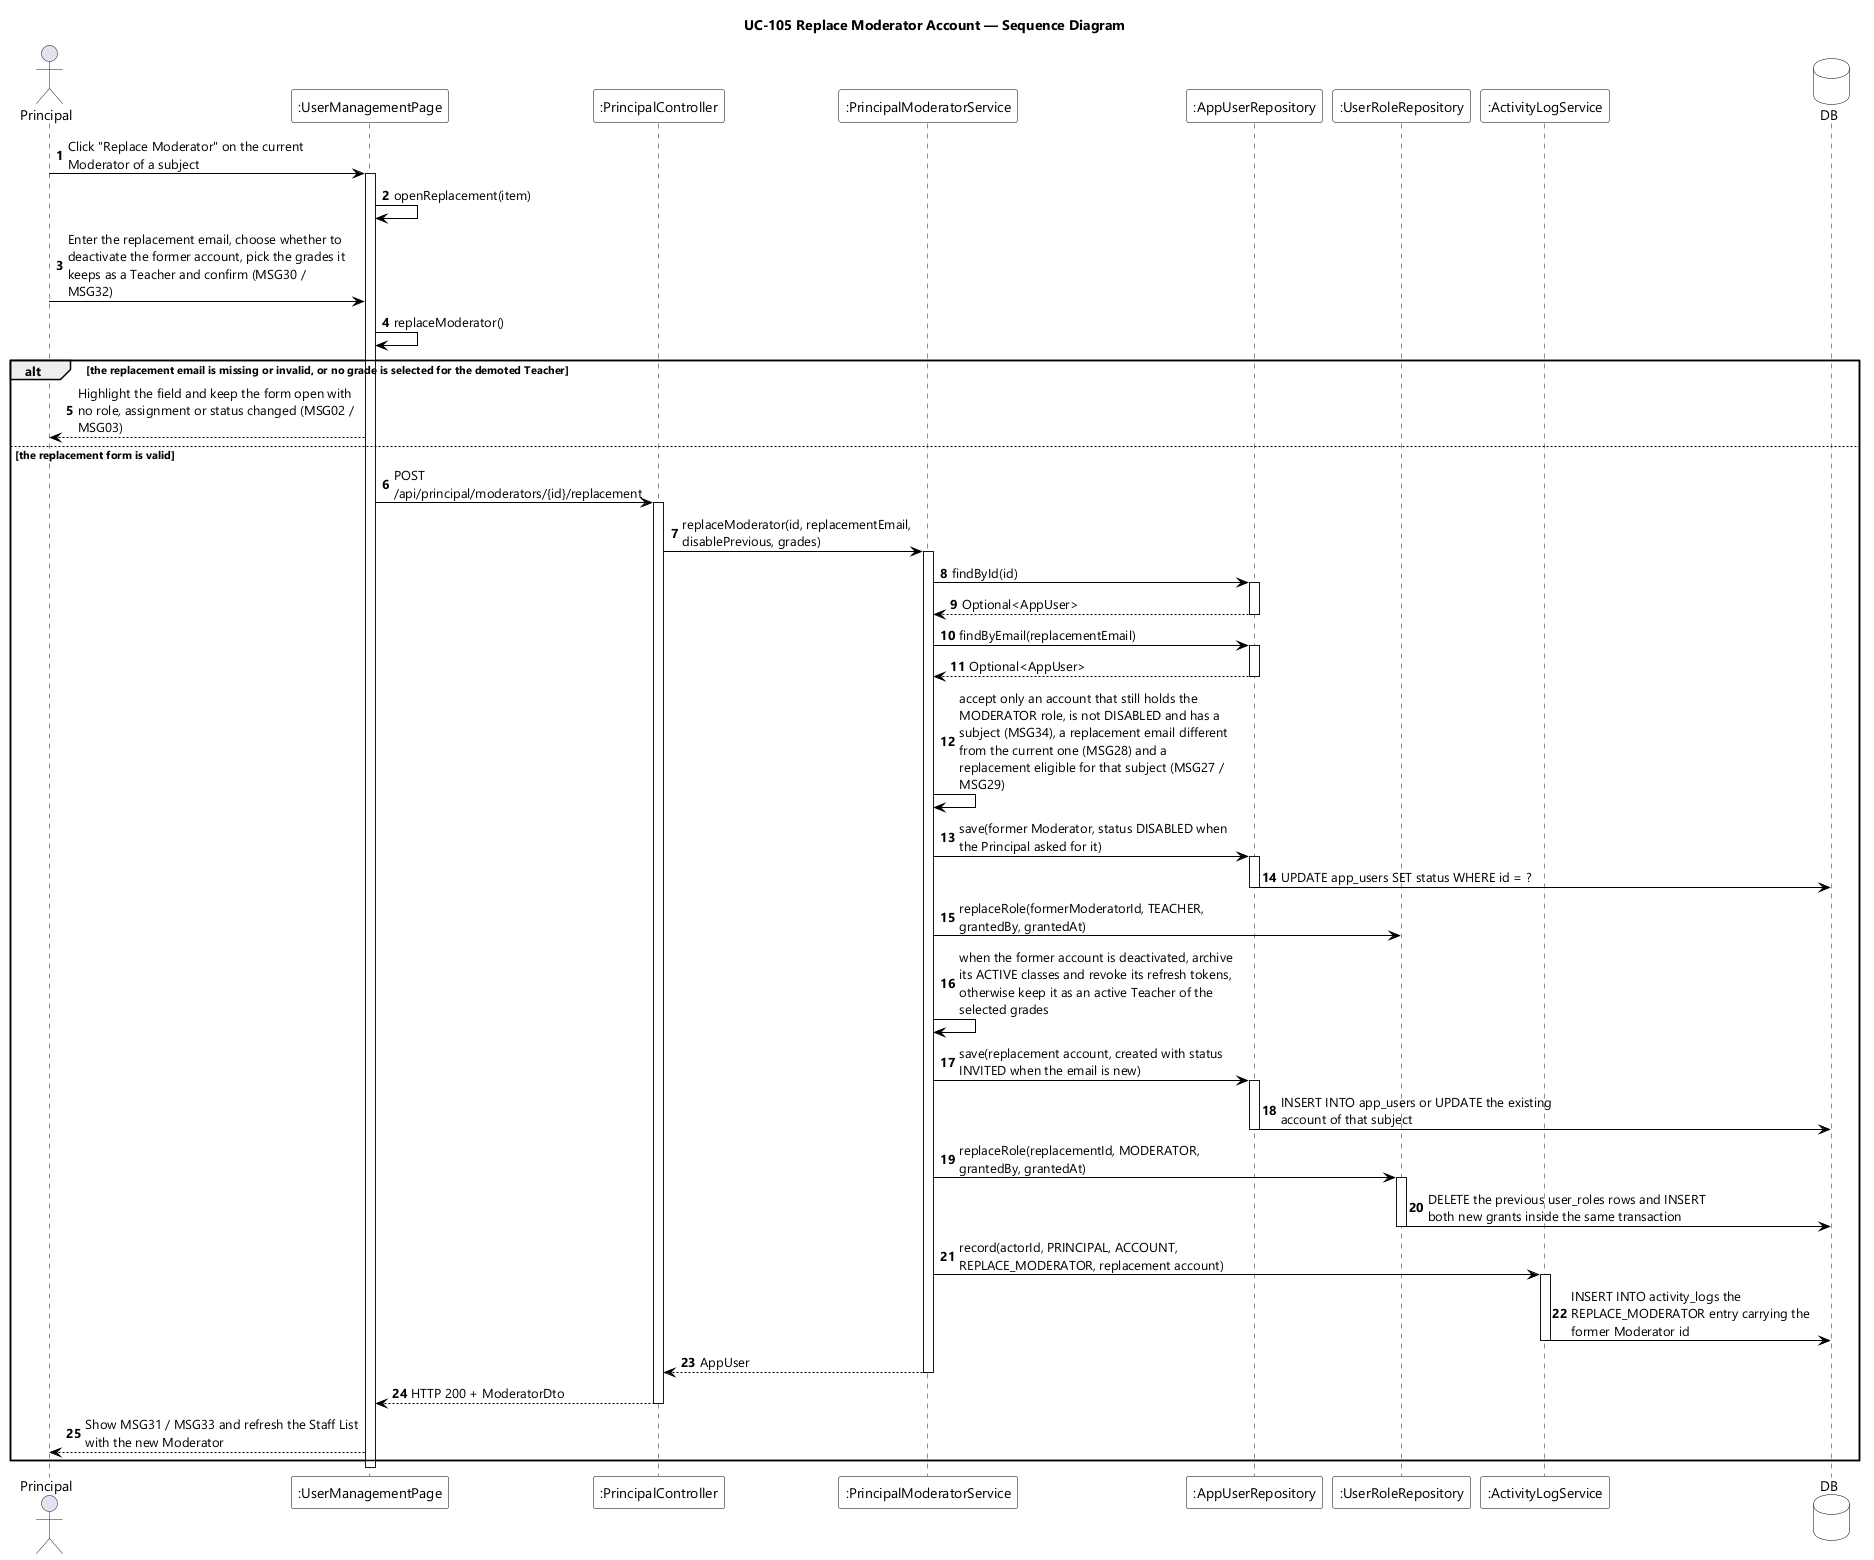

The diagram above was rendered by PlantUML. Its source (embedded in the PNG):
@startuml UC-105 Replace Moderator Account - Sequence Diagram
skinparamlocked dpi 96
skinparam defaultFontName "Segoe UI"
skinparam shadowing false
skinparam ParticipantBackgroundColor #FFFFFF
skinparam ParticipantBorderColor #000000
skinparam DatabaseBackgroundColor #FFFFFF
skinparam DatabaseBorderColor #000000
skinparam ArrowColor #000000
skinparam sequenceMessageAlign left
skinparam maxMessageSize 280
title UC-105 Replace Moderator Account — Sequence Diagram

actor Principal
participant ":UserManagementPage" as UI
participant ":PrincipalController" as CTL
participant ":PrincipalModeratorService" as SVC
participant ":AppUserRepository" as USERS
participant ":UserRoleRepository" as ROLES
participant ":ActivityLogService" as AUDIT
database DB

autonumber
Principal -> UI : Click "Replace Moderator" on the current Moderator of a subject
activate UI
UI -> UI : openReplacement(item)
Principal -> UI : Enter the replacement email, choose whether to deactivate the former account, pick the grades it keeps as a Teacher and confirm (MSG30 / MSG32)
UI -> UI : replaceModerator()

alt the replacement email is missing or invalid, or no grade is selected for the demoted Teacher
  UI --> Principal : Highlight the field and keep the form open with no role, assignment or status changed (MSG02 / MSG03)
else the replacement form is valid
  UI -> CTL : POST /api/principal/moderators/{id}/replacement
  activate CTL
  CTL -> SVC : replaceModerator(id, replacementEmail, disablePrevious, grades)
  activate SVC
  SVC -> USERS : findById(id)
  activate USERS
  USERS --> SVC : Optional<AppUser>
  deactivate USERS
  SVC -> USERS : findByEmail(replacementEmail)
  activate USERS
  USERS --> SVC : Optional<AppUser>
  deactivate USERS
  SVC -> SVC : accept only an account that still holds the MODERATOR role, is not DISABLED and has a subject (MSG34), a replacement email different from the current one (MSG28) and a replacement eligible for that subject (MSG27 / MSG29)
  SVC -> USERS : save(former Moderator, status DISABLED when the Principal asked for it)
  activate USERS
  USERS -> DB : UPDATE app_users SET status WHERE id = ?
  deactivate USERS
  SVC -> ROLES : replaceRole(formerModeratorId, TEACHER, grantedBy, grantedAt)
  SVC -> SVC : when the former account is deactivated, archive its ACTIVE classes and revoke its refresh tokens, otherwise keep it as an active Teacher of the selected grades
  SVC -> USERS : save(replacement account, created with status INVITED when the email is new)
  activate USERS
  USERS -> DB : INSERT INTO app_users or UPDATE the existing account of that subject
  deactivate USERS
  SVC -> ROLES : replaceRole(replacementId, MODERATOR, grantedBy, grantedAt)
  activate ROLES
  ROLES -> DB : DELETE the previous user_roles rows and INSERT both new grants inside the same transaction
  deactivate ROLES
  SVC -> AUDIT : record(actorId, PRINCIPAL, ACCOUNT, REPLACE_MODERATOR, replacement account)
  activate AUDIT
  AUDIT -> DB : INSERT INTO activity_logs the REPLACE_MODERATOR entry carrying the former Moderator id
  deactivate AUDIT
  SVC --> CTL : AppUser
  deactivate SVC
  CTL --> UI : HTTP 200 + ModeratorDto
  deactivate CTL
  UI --> Principal : Show MSG31 / MSG33 and refresh the Staff List with the new Moderator
end
deactivate UI
@enduml